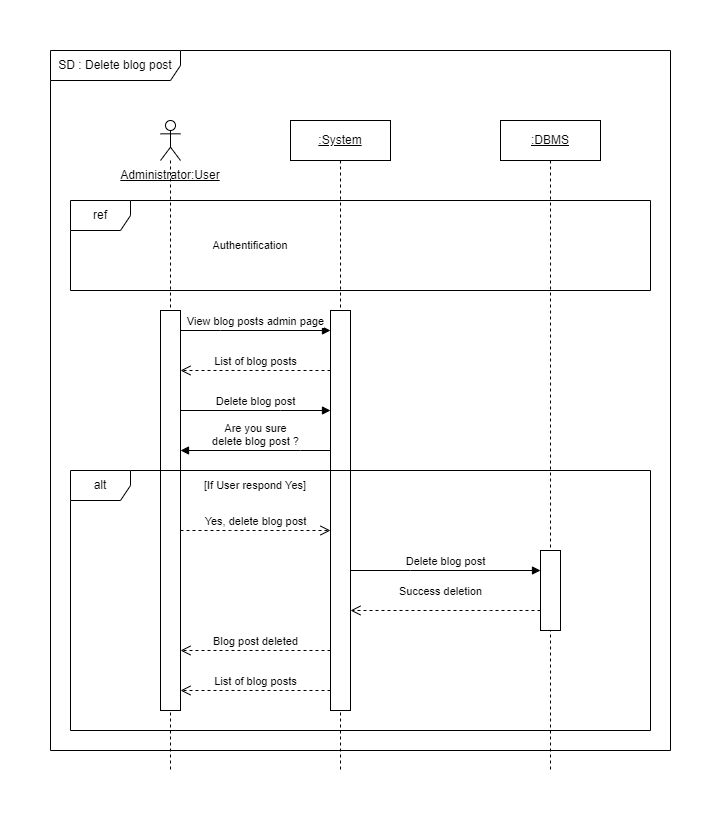

The diagram above was exported from draw.io. Its source (the exported page's mxGraphModel, read from the mxfile embedded in the PNG):
<mxGraphModel dx="1050" dy="668" grid="1" gridSize="10" guides="1" tooltips="1" connect="1" arrows="1" fold="1" page="1" pageScale="1" pageWidth="827" pageHeight="1169" math="0" shadow="0">
  <root>
    <mxCell id="0" />
    <mxCell id="1" parent="0" />
    <mxCell id="QbtDJcj-Fe7BNw-CaX0t-1" value="" style="shape=umlLifeline;perimeter=lifelinePerimeter;whiteSpace=wrap;html=1;container=1;dropTarget=0;collapsible=0;recursiveResize=0;outlineConnect=0;portConstraint=eastwest;newEdgeStyle={&quot;edgeStyle&quot;:&quot;elbowEdgeStyle&quot;,&quot;elbow&quot;:&quot;vertical&quot;,&quot;curved&quot;:0,&quot;rounded&quot;:0};participant=umlActor;" parent="1" vertex="1">
      <mxGeometry x="150" y="110" width="20" height="650" as="geometry" />
    </mxCell>
    <mxCell id="QbtDJcj-Fe7BNw-CaX0t-23" value="" style="html=1;points=[];perimeter=orthogonalPerimeter;outlineConnect=0;targetShapes=umlLifeline;portConstraint=eastwest;newEdgeStyle={&quot;edgeStyle&quot;:&quot;elbowEdgeStyle&quot;,&quot;elbow&quot;:&quot;vertical&quot;,&quot;curved&quot;:0,&quot;rounded&quot;:0};" parent="QbtDJcj-Fe7BNw-CaX0t-1" vertex="1">
      <mxGeometry y="190" width="20" height="400" as="geometry" />
    </mxCell>
    <mxCell id="QbtDJcj-Fe7BNw-CaX0t-2" value="SD : Delete blog post" style="shape=umlFrame;whiteSpace=wrap;html=1;pointerEvents=0;width=130;height=30;" parent="1" vertex="1">
      <mxGeometry x="40" y="40" width="620" height="700" as="geometry" />
    </mxCell>
    <mxCell id="QbtDJcj-Fe7BNw-CaX0t-3" value="&lt;u&gt;:System&lt;/u&gt;" style="shape=umlLifeline;perimeter=lifelinePerimeter;whiteSpace=wrap;html=1;container=1;dropTarget=0;collapsible=0;recursiveResize=0;outlineConnect=0;portConstraint=eastwest;newEdgeStyle={&quot;edgeStyle&quot;:&quot;elbowEdgeStyle&quot;,&quot;elbow&quot;:&quot;vertical&quot;,&quot;curved&quot;:0,&quot;rounded&quot;:0};" parent="1" vertex="1">
      <mxGeometry x="280" y="110" width="100" height="650" as="geometry" />
    </mxCell>
    <mxCell id="QbtDJcj-Fe7BNw-CaX0t-4" value="" style="html=1;points=[];perimeter=orthogonalPerimeter;outlineConnect=0;targetShapes=umlLifeline;portConstraint=eastwest;newEdgeStyle={&quot;edgeStyle&quot;:&quot;elbowEdgeStyle&quot;,&quot;elbow&quot;:&quot;vertical&quot;,&quot;curved&quot;:0,&quot;rounded&quot;:0};" parent="QbtDJcj-Fe7BNw-CaX0t-3" vertex="1">
      <mxGeometry x="40" y="190" width="20" height="400" as="geometry" />
    </mxCell>
    <mxCell id="QbtDJcj-Fe7BNw-CaX0t-7" value="ref" style="shape=umlFrame;whiteSpace=wrap;html=1;pointerEvents=0;" parent="1" vertex="1">
      <mxGeometry x="60" y="190" width="580" height="90" as="geometry" />
    </mxCell>
    <mxCell id="QbtDJcj-Fe7BNw-CaX0t-8" value="Authentification" style="text;html=1;strokeColor=none;fillColor=none;align=center;verticalAlign=middle;whiteSpace=wrap;rounded=0;fontSize=11;" parent="1" vertex="1">
      <mxGeometry x="210" y="220" width="60" height="30" as="geometry" />
    </mxCell>
    <mxCell id="QbtDJcj-Fe7BNw-CaX0t-9" value="&lt;u&gt;:DBMS&lt;/u&gt;" style="shape=umlLifeline;perimeter=lifelinePerimeter;whiteSpace=wrap;html=1;container=1;dropTarget=0;collapsible=0;recursiveResize=0;outlineConnect=0;portConstraint=eastwest;newEdgeStyle={&quot;edgeStyle&quot;:&quot;elbowEdgeStyle&quot;,&quot;elbow&quot;:&quot;vertical&quot;,&quot;curved&quot;:0,&quot;rounded&quot;:0};" parent="1" vertex="1">
      <mxGeometry x="490" y="110" width="100" height="650" as="geometry" />
    </mxCell>
    <mxCell id="QbtDJcj-Fe7BNw-CaX0t-27" value="" style="html=1;points=[];perimeter=orthogonalPerimeter;outlineConnect=0;targetShapes=umlLifeline;portConstraint=eastwest;newEdgeStyle={&quot;edgeStyle&quot;:&quot;elbowEdgeStyle&quot;,&quot;elbow&quot;:&quot;vertical&quot;,&quot;curved&quot;:0,&quot;rounded&quot;:0};" parent="QbtDJcj-Fe7BNw-CaX0t-9" vertex="1">
      <mxGeometry x="40" y="430" width="20" height="80" as="geometry" />
    </mxCell>
    <mxCell id="QbtDJcj-Fe7BNw-CaX0t-11" value="Delete blog post" style="html=1;verticalAlign=bottom;endArrow=block;edgeStyle=elbowEdgeStyle;elbow=vertical;curved=0;rounded=0;" parent="1" source="QbtDJcj-Fe7BNw-CaX0t-23" target="QbtDJcj-Fe7BNw-CaX0t-4" edge="1">
      <mxGeometry relative="1" as="geometry">
        <mxPoint x="170" y="400" as="sourcePoint" />
        <Array as="points">
          <mxPoint x="270" y="400" />
          <mxPoint x="290" y="390" />
          <mxPoint x="270" y="440" />
          <mxPoint x="340" y="440" />
        </Array>
        <mxPoint x="320" y="400" as="targetPoint" />
      </mxGeometry>
    </mxCell>
    <mxCell id="QbtDJcj-Fe7BNw-CaX0t-13" value="Administrator:User" style="text;html=1;strokeColor=none;fillColor=none;align=center;verticalAlign=middle;whiteSpace=wrap;rounded=0;fontStyle=4" parent="1" vertex="1">
      <mxGeometry x="130" y="150" width="60" height="30" as="geometry" />
    </mxCell>
    <mxCell id="QbtDJcj-Fe7BNw-CaX0t-15" value="alt" style="shape=umlFrame;whiteSpace=wrap;html=1;pointerEvents=0;" parent="1" vertex="1">
      <mxGeometry x="60" y="460" width="580" height="260" as="geometry" />
    </mxCell>
    <mxCell id="QbtDJcj-Fe7BNw-CaX0t-25" value="Yes, delete blog post" style="html=1;verticalAlign=bottom;endArrow=open;dashed=1;endSize=8;edgeStyle=elbowEdgeStyle;elbow=vertical;curved=0;rounded=0;" parent="1" source="QbtDJcj-Fe7BNw-CaX0t-23" target="QbtDJcj-Fe7BNw-CaX0t-4" edge="1">
      <mxGeometry relative="1" as="geometry">
        <mxPoint x="320" y="520" as="targetPoint" />
        <mxPoint x="160" y="520" as="sourcePoint" />
        <Array as="points">
          <mxPoint x="220" y="520" />
          <mxPoint x="250" y="540" />
          <mxPoint x="230" y="490" />
          <mxPoint x="270" y="510" />
          <mxPoint x="250" y="480" />
        </Array>
        <mxPoint as="offset" />
      </mxGeometry>
    </mxCell>
    <mxCell id="QbtDJcj-Fe7BNw-CaX0t-26" value="[If User respond Yes]" style="text;html=1;strokeColor=none;fillColor=none;align=center;verticalAlign=middle;whiteSpace=wrap;rounded=0;fontSize=11;" parent="1" vertex="1">
      <mxGeometry x="170" y="460" width="150" height="30" as="geometry" />
    </mxCell>
    <mxCell id="QbtDJcj-Fe7BNw-CaX0t-28" value="Delete blog post" style="html=1;verticalAlign=bottom;endArrow=block;edgeStyle=elbowEdgeStyle;elbow=vertical;curved=0;rounded=0;" parent="1" source="QbtDJcj-Fe7BNw-CaX0t-4" target="QbtDJcj-Fe7BNw-CaX0t-27" edge="1">
      <mxGeometry relative="1" as="geometry">
        <mxPoint x="340" y="560" as="sourcePoint" />
        <Array as="points">
          <mxPoint x="400" y="560" />
        </Array>
      </mxGeometry>
    </mxCell>
    <mxCell id="QbtDJcj-Fe7BNw-CaX0t-29" value="Success deletion" style="html=1;verticalAlign=bottom;endArrow=open;dashed=1;endSize=8;edgeStyle=elbowEdgeStyle;elbow=vertical;curved=0;rounded=0;" parent="1" source="QbtDJcj-Fe7BNw-CaX0t-27" target="QbtDJcj-Fe7BNw-CaX0t-4" edge="1">
      <mxGeometry x="0.0526" y="-10" relative="1" as="geometry">
        <mxPoint x="340" y="600" as="targetPoint" />
        <Array as="points">
          <mxPoint x="480" y="600" />
        </Array>
        <mxPoint as="offset" />
      </mxGeometry>
    </mxCell>
    <mxCell id="QbtDJcj-Fe7BNw-CaX0t-30" value="List of blog posts" style="html=1;verticalAlign=bottom;endArrow=open;dashed=1;endSize=8;edgeStyle=elbowEdgeStyle;elbow=vertical;curved=0;rounded=0;" parent="1" source="QbtDJcj-Fe7BNw-CaX0t-4" target="QbtDJcj-Fe7BNw-CaX0t-23" edge="1">
      <mxGeometry relative="1" as="geometry">
        <mxPoint x="170" y="680" as="targetPoint" />
        <mxPoint x="320" y="680" as="sourcePoint" />
        <Array as="points">
          <mxPoint x="280" y="680" />
          <mxPoint x="260" y="660" />
          <mxPoint x="300" y="640" />
          <mxPoint x="185.25" y="650" />
          <mxPoint x="285.25" y="610" />
          <mxPoint x="315.25" y="610" />
        </Array>
      </mxGeometry>
    </mxCell>
    <mxCell id="QbtDJcj-Fe7BNw-CaX0t-31" value="Blog post deleted" style="html=1;verticalAlign=bottom;endArrow=open;dashed=1;endSize=8;edgeStyle=elbowEdgeStyle;elbow=vertical;curved=0;rounded=0;" parent="1" source="QbtDJcj-Fe7BNw-CaX0t-4" target="QbtDJcj-Fe7BNw-CaX0t-23" edge="1">
      <mxGeometry relative="1" as="geometry">
        <mxPoint x="170" y="640" as="targetPoint" />
        <mxPoint x="320" y="640" as="sourcePoint" />
        <Array as="points">
          <mxPoint x="260" y="640" />
          <mxPoint x="300" y="620" />
          <mxPoint x="185.25" y="630" />
          <mxPoint x="285.25" y="590" />
          <mxPoint x="315.25" y="590" />
        </Array>
      </mxGeometry>
    </mxCell>
    <mxCell id="mZFBPT_VKMp_J9pgpuhQ-1" value="List of blog posts" style="html=1;verticalAlign=bottom;endArrow=open;dashed=1;endSize=8;edgeStyle=elbowEdgeStyle;elbow=vertical;curved=0;rounded=0;" parent="1" source="QbtDJcj-Fe7BNw-CaX0t-4" target="QbtDJcj-Fe7BNw-CaX0t-23" edge="1">
      <mxGeometry x="-0.0031" relative="1" as="geometry">
        <mxPoint x="160" y="360" as="targetPoint" />
        <Array as="points">
          <mxPoint x="230.25" y="360" />
        </Array>
        <mxPoint as="offset" />
        <mxPoint x="320" y="360" as="sourcePoint" />
      </mxGeometry>
    </mxCell>
    <mxCell id="mZFBPT_VKMp_J9pgpuhQ-2" value="View blog posts admin page" style="html=1;verticalAlign=bottom;endArrow=block;edgeStyle=elbowEdgeStyle;elbow=vertical;curved=0;rounded=0;" parent="1" source="QbtDJcj-Fe7BNw-CaX0t-23" target="QbtDJcj-Fe7BNw-CaX0t-4" edge="1">
      <mxGeometry relative="1" as="geometry">
        <mxPoint x="160" y="320" as="sourcePoint" />
        <Array as="points">
          <mxPoint x="210" y="320" />
        </Array>
        <mxPoint x="320" y="320" as="targetPoint" />
      </mxGeometry>
    </mxCell>
    <mxCell id="QbtDJcj-Fe7BNw-CaX0t-24" value="Are you sure &lt;br&gt;delete blog post ?" style="html=1;verticalAlign=bottom;endArrow=block;edgeStyle=elbowEdgeStyle;elbow=vertical;curved=0;rounded=0;" parent="1" source="QbtDJcj-Fe7BNw-CaX0t-4" target="QbtDJcj-Fe7BNw-CaX0t-23" edge="1">
      <mxGeometry relative="1" as="geometry">
        <mxPoint x="330" y="440" as="sourcePoint" />
        <Array as="points">
          <mxPoint x="290" y="440" />
        </Array>
        <mxPoint x="170" y="440" as="targetPoint" />
      </mxGeometry>
    </mxCell>
  </root>
</mxGraphModel>